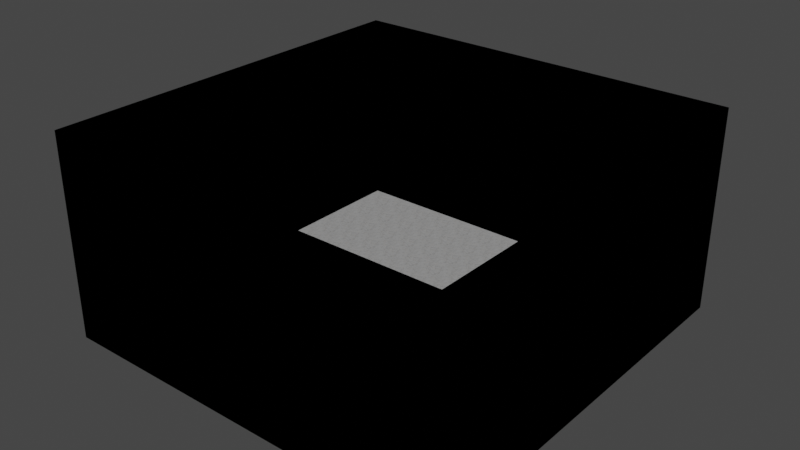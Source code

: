 # Source: marble.blend  (saved by Blender 3.6.11; exported with 4.5.12 LTS)
import bpy
from mathutils import Matrix  # noqa: F401  (used for matrix-valued properties, if any)

bpy.ops.wm.read_factory_settings(use_empty=True)
scene = bpy.context.scene
scene.name = 'Scene'

# ---- collections
col_collection = bpy.data.collections.new('Collection'); scene.collection.children.link(col_collection)

# ---- images (referenced by path relative to the original .blend; pixels are not part of the script)
import os
ASSET_DIR = os.environ.get("B2B_ASSET_DIR", "")  # directory of the original .blend (textures are referenced by path, not embedded)
HERE = os.path.dirname(os.path.abspath(__file__))  # packed textures are extracted next to this script under _unpacked/

def load_image(name, relpath, width, height, colorspace="sRGB"):
    """Load a texture the original file referenced (path relative to the .blend, or extracted next to this script)."""
    p = next((c for c in (os.path.join(HERE, relpath), os.path.join(ASSET_DIR, relpath)) if relpath and os.path.exists(c)), "")
    if p:
        img = bpy.data.images.load(p, check_existing=True)
        img.name = name
    else:  # same state as the original file: an image datablock whose file is absent (Cycles renders it pink)
        img = bpy.data.images.new(name, width, height)
        img.source = "FILE"
        img.filepath = "//" + (relpath or name)
    img.colorspace_settings.name = colorspace
    return img
img_texturescom_marble_slabwhite2_new_2k_roughness_jpeg = load_image('TexturesCom_Marble_SlabWhite2_New_2K_roughness.jpeg', '_unpacked/TexturesCom_Marble_SlabWhite2_New_2K_roughness.b34d721f.jpg', 2048, 2048, 'sRGB')
img_texturescom_marble_slabwhite2_new_2k_albedo_jpeg = load_image('TexturesCom_Marble_SlabWhite2_New_2K_albedo.jpeg', '_unpacked/TexturesCom_Marble_SlabWhite2_New_2K_albedo.06b89ba6.jpg', 2048, 2048, 'sRGB')
img_texturescom_marble_slabwhite2_new_2k_normal_jpeg = load_image('TexturesCom_Marble_SlabWhite2_New_2K_normal.jpeg', '_unpacked/TexturesCom_Marble_SlabWhite2_New_2K_normal.d024cc92.jpg', 2048, 2048, 'sRGB')

# ---- materials (node trees are filled in below, after node groups)
mat_marble = bpy.data.materials.new('Marble')
mat_marble.use_transparent_shadow = False
mat_black = bpy.data.materials.new('Black')
mat_black.use_transparent_shadow = False

# ---- material node trees
mat_marble.use_nodes = True; mat_marble.node_tree.nodes.clear()
_N = mat_marble.node_tree.nodes; _L = mat_marble.node_tree.links
n0 = _N.new('ShaderNodeBsdfPrincipled'); n0.name = 'Principled BSDF'; n0.location = (10, 300)
n0.distribution = 'GGX'
n0.subsurface_method = 'RANDOM_WALK_SKIN'
n0.inputs[3].default_value = 1.45
n0.inputs[11].default_value = 1.01
n0.inputs[13].default_value = 0.0
n0.inputs[20].default_value = 0.0
n0.inputs[27].default_value = (0.0, 0.0, 0.0, 1.0)
n0.inputs[28].default_value = 1.0
n1 = _N.new('ShaderNodeOutputMaterial'); n1.name = 'Material Output'; n1.location = (300, 300)
n2 = _N.new('ShaderNodeTexImage'); n2.name = 'Image Texture.002'; n2.location = (-481, 14)
n2.image = img_texturescom_marble_slabwhite2_new_2k_roughness_jpeg
n3 = _N.new('ShaderNodeTexImage'); n3.name = 'Image Texture'; n3.location = (-483, 320)
n3.image = img_texturescom_marble_slabwhite2_new_2k_albedo_jpeg
n4 = _N.new('ShaderNodeTexImage'); n4.name = 'Image Texture.003'; n4.location = (-484, -289)
n4.image = img_texturescom_marble_slabwhite2_new_2k_normal_jpeg
n5 = _N.new('ShaderNodeNormalMap'); n5.name = 'Normal Map'; n5.location = (-189, -289)
_L.new(n0.outputs[0], n1.inputs[0])
_L.new(n3.outputs[0], n0.inputs[0])
_L.new(n2.outputs[0], n0.inputs[2])
_L.new(n5.outputs[0], n0.inputs[5])
_L.new(n4.outputs[0], n5.inputs[1])
n1.is_active_output = True
mat_black.use_nodes = True; mat_black.node_tree.nodes.clear()
_N = mat_black.node_tree.nodes; _L = mat_black.node_tree.links
n0 = _N.new('ShaderNodeBsdfPrincipled'); n0.name = 'Principled BSDF'; n0.location = (10, 300)
n0.distribution = 'GGX'
n0.subsurface_method = 'RANDOM_WALK_SKIN'
n0.inputs[0].default_value = (0.0, 0.0, 0.0, 1.0)
n0.inputs[2].default_value = 1.0
n0.inputs[3].default_value = 1.45
n0.inputs[11].default_value = 1.01
n0.inputs[13].default_value = 0.0
n0.inputs[20].default_value = 0.0
n0.inputs[27].default_value = (0.0, 0.0, 0.0, 1.0)
n0.inputs[28].default_value = 1.0
n1 = _N.new('ShaderNodeOutputMaterial'); n1.name = 'Material Output'; n1.location = (300, 300)
_L.new(n0.outputs[0], n1.inputs[0])
n1.is_active_output = True

# ---- world
world_world = bpy.data.worlds.new('World'); scene.world = world_world
world_world.use_nodes = True; world_world.node_tree.nodes.clear()
_N = world_world.node_tree.nodes; _L = world_world.node_tree.links
n0 = _N.new('ShaderNodeOutputWorld'); n0.name = 'World Output'; n0.location = (300, 300)
n1 = _N.new('ShaderNodeBackground'); n1.name = 'Background'; n1.location = (10, 300)
n1.inputs[0].default_value = (0.05088, 0.05088, 0.05088, 1.0)
_L.new(n1.outputs[0], n0.inputs[0])
n0.is_active_output = True
world_world.color = (0.05088, 0.05088, 0.05088)
world_world.use_sun_shadow = False
world_world.sun_shadow_jitter_overblur = 0.0

# ---- meshes
me_plane = bpy.data.meshes.new('Plane')
me_plane.from_pydata([(-1.0, -1.0, 0.0), (1.0, -1.0, 0.0), (-1.0, 1.0, 0.0), (1.0, 1.0, 0.0), (-1.0, -1.0, 1.0), (1.0, -1.0, 1.0), (-1.0, 1.0, 1.0), (1.0, 1.0, 1.0)], [], [(0, 1, 3, 2), (1, 5, 7, 3), (2, 6, 4, 0), (3, 7, 6, 2), (0, 4, 5, 1)])
me_plane.polygons.foreach_set('material_index', [0, 1, 1, 1, 1])
_uv = me_plane.uv_layers.new(name='UVMap')
_uv.uv.foreach_set('vector', [-6.575, -6.575, 7.575, -6.575, 7.575, 7.575, -6.575, 7.575, 1.0, 0.0, 1.0, 0.0, 1.0, 1.0, 1.0, 1.0, 0.0, 1.0, 0.0, 1.0, 0.0, 0.0, 0.0, 0.0, 1.0, 1.0, 1.0, 1.0, 0.0, 1.0, 0.0, 1.0, 0.0, 0.0, 0.0, 0.0, 1.0, 0.0, 1.0, 0.0])
me_plane.materials.append(mat_marble)
me_plane.materials.append(mat_black)
me_plane.update()

# ---- objects
ob_plane = bpy.data.objects.new('Plane', me_plane)

# ---- transforms, parenting, visibility, modifiers, constraints
ob_plane.location = (0.0, 0.0, 0.0)
ob_plane.scale = (100.0, 100.0, 100.0)

# ---- collection membership
col_collection.objects.link(ob_plane)

# ---- scene / render settings (as saved in the file)
scene.frame_start = 1; scene.frame_end = 250; scene.frame_set(1)
scene.render.engine = 'BLENDER_EEVEE_NEXT'
scene.cycles.sampling_pattern = 'TABULATED_SOBOL'
scene.view_settings.view_transform = 'Filmic'
bpy.context.view_layer.update()

# ---- added for rendering (the .blend has no active camera and no usable light): camera, sun
cam_auto = bpy.data.cameras.new('AutoCamera')
cam_auto.lens = 50.0
cam_auto.sensor_width = 36.0
cam_auto.clip_end = 4871.29
ob_auto_camera = bpy.data.objects.new('AutoCamera', cam_auto)
scene.collection.objects.link(ob_auto_camera)
ob_auto_camera.location = (277.567, -333.081, 272.054)
ob_auto_camera.rotation_euler = (1.09748, -7.21219e-08, 0.694738)
scene.camera = ob_auto_camera
light_auto_sun = bpy.data.lights.new('AutoSun', 'SUN')
light_auto_sun.energy = 3.0
light_auto_sun.angle = 0.0523599
ob_auto_sun = bpy.data.objects.new('AutoSun', light_auto_sun)
scene.collection.objects.link(ob_auto_sun)
ob_auto_sun.rotation_euler = (0.872665, 0.174533, 0.523599)
bpy.context.view_layer.update()
